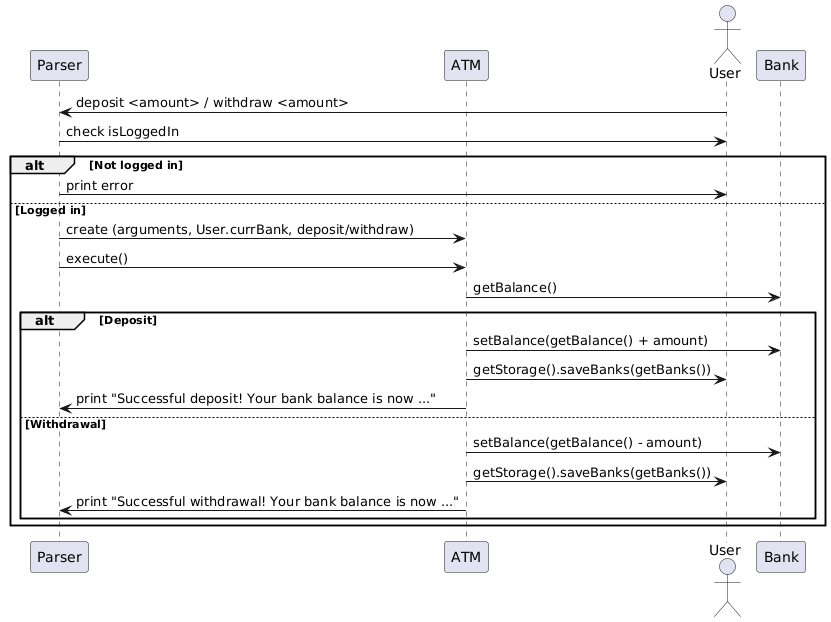

The diagram above was rendered by PlantUML. Its source (embedded in the PNG):
@startuml
actor User
participant Parser
participant ATM
participant User
participant Bank

User -> Parser: deposit <amount> / withdraw <amount>
Parser -> User: check isLoggedIn
alt Not logged in
    Parser -> User: print error
else Logged in
    Parser -> ATM: create (arguments, User.currBank, deposit/withdraw)
    Parser -> ATM: execute()
    ATM -> Bank: getBalance()
    alt Deposit
        ATM -> Bank: setBalance(getBalance() + amount)
        ATM -> User: getStorage().saveBanks(getBanks())
        ATM -> Parser: print "Successful deposit! Your bank balance is now ..."
    else Withdrawal
        ATM -> Bank: setBalance(getBalance() - amount)
        ATM -> User: getStorage().saveBanks(getBanks())
        ATM -> Parser: print "Successful withdrawal! Your bank balance is now ..."
    end
end
@enduml